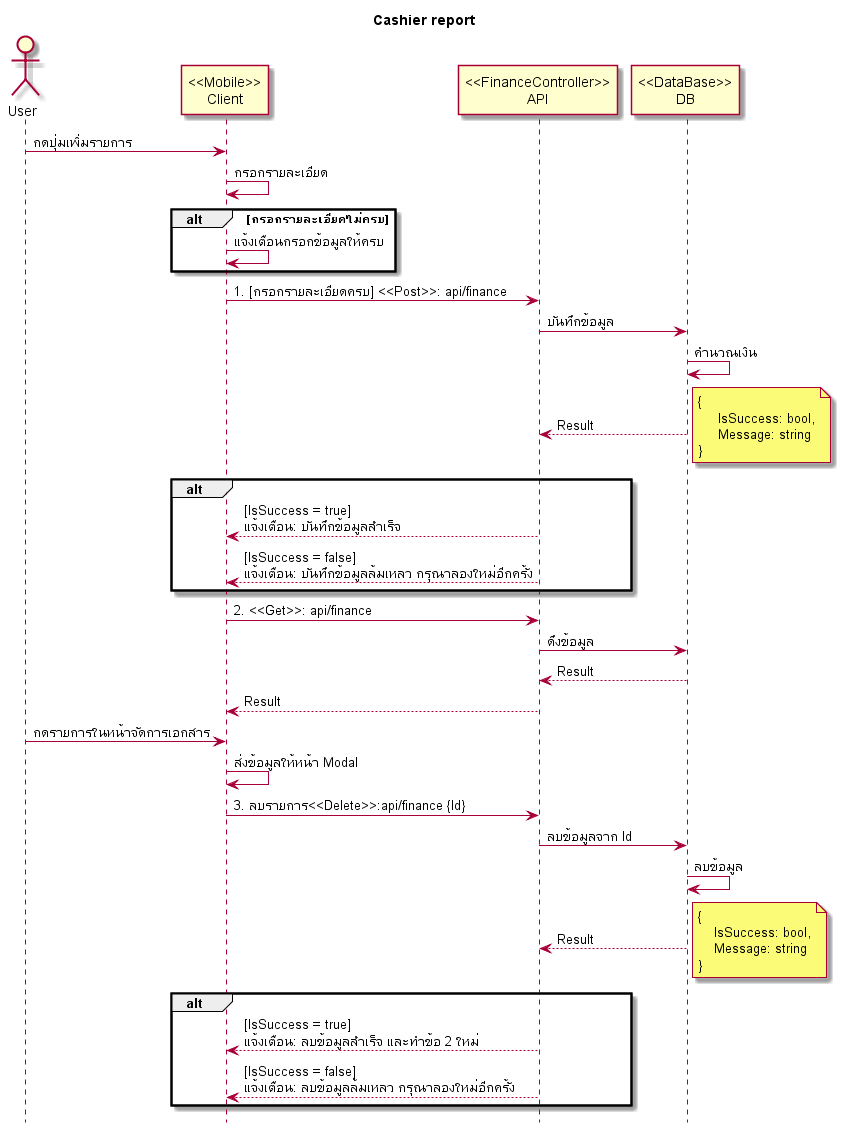

The diagram above was rendered by PlantUML. Its source (embedded in the PNG):
@startuml

hide footbox
title Cashier report

actor User
participant "<<Mobile>>\nClient" as Client
participant "<<FinanceController>>\nAPI" as API
participant "<<DataBase>>\nDB" as DB


User -> Client: กดปุ่มเพิ่มรายการ
Client -> Client: กรอกรายละเอียด
alt กรอกรายละเอียดไม่ครบ
    Client -> Client: แจ้งเตือนกรอกข้อมูลให้ครบ
end
Client -> API: 1. [กรอกรายละเอียดครบ] <<Post>>: api/finance
API -> DB: บันทึกข้อมูล
DB -> DB: คำนวณเงิน
DB --> API: Result
note right
    {
         IsSuccess: bool,
         Message: string
    }
end note
alt
API --> Client: [IsSuccess = true]\nแจ้งเตือน: บันทึกข้อมูลสำเร็จ
API --> Client: [IsSuccess = false]\nแจ้งเตือน: บันทึกข้อมูลล้มเหลว กรุณาลองใหม่อีกครั้ง
end

Client -> API: 2. <<Get>>: api/finance
API -> DB: ดึงข้อมูล
DB --> API: Result
API --> Client: Result

User -> Client: กดรายการในหน้าจัดการเอกสาร
Client -> Client: ส่งข้อมูลให้หน้า Modal
Client -> API: 3. ลบรายการ<<Delete>>:api/finance {Id}
API -> DB: ลบข้อมูลจาก Id
DB -> DB: ลบข้อมูล
DB --> API: Result
note right
    {
        IsSuccess: bool,
        Message: string
    }
end note
alt 
API --> Client: [IsSuccess = true]\nแจ้งเตือน: ลบข้อมูลสำเร็จ และทำข้อ 2 ใหม่
API --> Client: [IsSuccess = false]\nแจ้งเตือน: ลบข้อมูลล้มเหลว กรุณาลองใหม่อีกครั้ง
end
@enduml